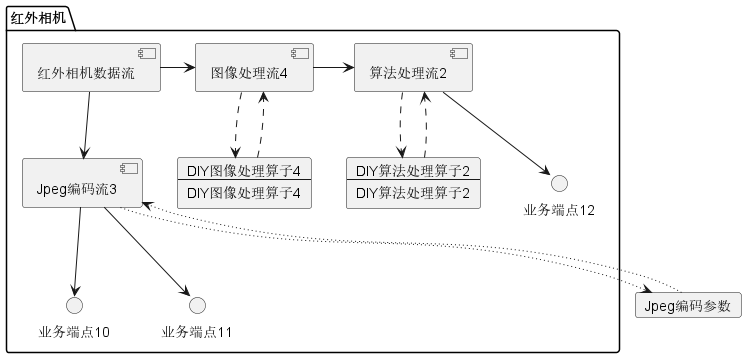

The diagram above was rendered by PlantUML. Its source (embedded in the PNG):
@startuml

card Jpeg编码参数

package "红外相机" {
    [红外相机数据流]-->[Jpeg编码流3]
    [Jpeg编码流3]-->业务端点10
    [Jpeg编码流3]-->业务端点11

    [Jpeg编码流3]-[dotted]->Jpeg编码参数
    Jpeg编码参数-[dotted]->[Jpeg编码流3]

    [红外相机数据流]->[图像处理流4]
    card 算子组件5 [
        DIY图像处理算子4
        ----
        DIY图像处理算子4
    ]
    算子组件5-[dashed]->[图像处理流4]
    [图像处理流4]-[dashed]->算子组件5
    [图像处理流4]->[算法处理流2]

    card 算子组件6 [
        DIY算法处理算子2
        ----
        DIY算法处理算子2
    ]
    算子组件6-[dashed]->[算法处理流2]
    [算法处理流2]-[dashed]->算子组件6
    [算法处理流2]-->业务端点12

}
@enduml